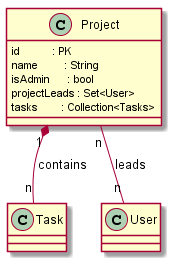

The diagram above was rendered by PlantUML. Its source (embedded in the PNG):
@startuml doc-files/totask2.design.datamodel.project.png

 Project         "1" *-- "n" Task            : contains
 Project         "n"  -- "n" User            : leads 

 Project   : id           : PK
 Project   : name         : String
 Project   : isAdmin      : bool
 Project   : projectLeads : Set<User>
 Project   : tasks        : Collection<Tasks>
 
 @enduml